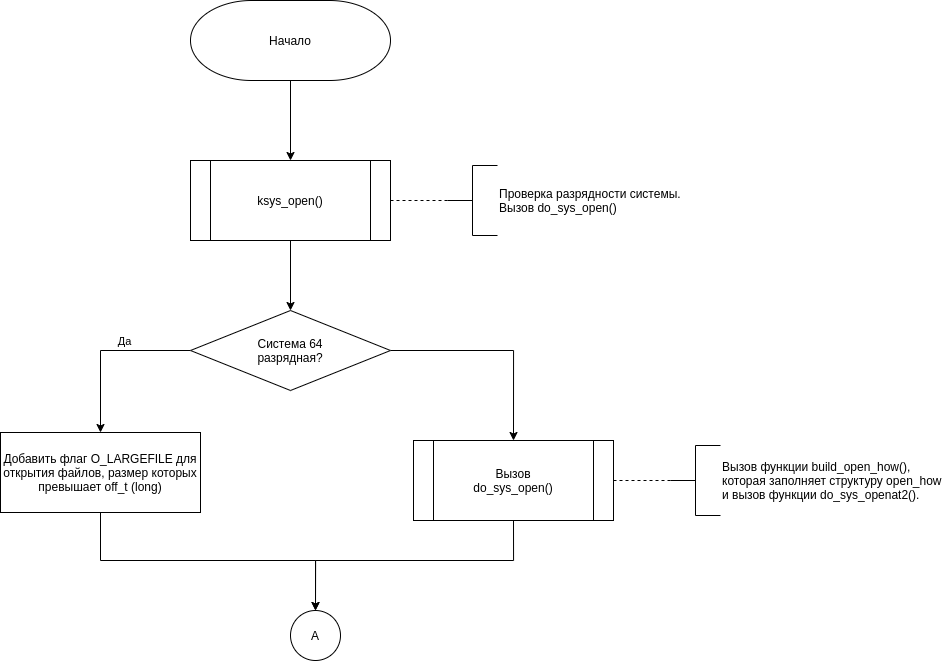

The diagram above was exported from draw.io. Its source (the exported page's mxGraphModel, read from the mxfile embedded in the PNG):
<mxGraphModel dx="842" dy="1258" grid="1" gridSize="10" guides="1" tooltips="1" connect="1" arrows="1" fold="1" page="1" pageScale="1" pageWidth="827" pageHeight="583" math="0" shadow="0">
  <root>
    <mxCell id="3CRnXhefstLGyWI8AG8p-0" />
    <mxCell id="3CRnXhefstLGyWI8AG8p-1" parent="3CRnXhefstLGyWI8AG8p-0" />
    <mxCell id="5lTGcc7Kb2eiXOxlfTRW-0" style="edgeStyle=orthogonalEdgeStyle;rounded=0;orthogonalLoop=1;jettySize=auto;html=1;exitX=0.5;exitY=1;exitDx=0;exitDy=0;exitPerimeter=0;" edge="1" parent="3CRnXhefstLGyWI8AG8p-1" source="5lTGcc7Kb2eiXOxlfTRW-1" target="5lTGcc7Kb2eiXOxlfTRW-8">
      <mxGeometry relative="1" as="geometry" />
    </mxCell>
    <mxCell id="5lTGcc7Kb2eiXOxlfTRW-1" value="Начало" style="strokeWidth=1;html=1;shape=mxgraph.flowchart.terminator;whiteSpace=wrap;" vertex="1" parent="3CRnXhefstLGyWI8AG8p-1">
      <mxGeometry x="190" y="-140" width="200" height="80" as="geometry" />
    </mxCell>
    <mxCell id="TPOO2IJhLtzTk1f741RE-1" style="edgeStyle=orthogonalEdgeStyle;rounded=0;orthogonalLoop=1;jettySize=auto;html=1;exitX=1;exitY=0.5;exitDx=0;exitDy=0;entryX=0.5;entryY=0;entryDx=0;entryDy=0;" edge="1" parent="3CRnXhefstLGyWI8AG8p-1" source="5lTGcc7Kb2eiXOxlfTRW-4" target="5lTGcc7Kb2eiXOxlfTRW-9">
      <mxGeometry relative="1" as="geometry" />
    </mxCell>
    <mxCell id="TPOO2IJhLtzTk1f741RE-2" style="edgeStyle=orthogonalEdgeStyle;rounded=0;orthogonalLoop=1;jettySize=auto;html=1;exitX=0;exitY=0.5;exitDx=0;exitDy=0;entryX=0.5;entryY=0;entryDx=0;entryDy=0;" edge="1" parent="3CRnXhefstLGyWI8AG8p-1" source="5lTGcc7Kb2eiXOxlfTRW-4" target="5lTGcc7Kb2eiXOxlfTRW-6">
      <mxGeometry relative="1" as="geometry" />
    </mxCell>
    <mxCell id="TPOO2IJhLtzTk1f741RE-7" value="Да&lt;br&gt;" style="edgeLabel;html=1;align=center;verticalAlign=middle;resizable=0;points=[];" vertex="1" connectable="0" parent="TPOO2IJhLtzTk1f741RE-2">
      <mxGeometry x="-0.214" y="-3" relative="1" as="geometry">
        <mxPoint y="-7" as="offset" />
      </mxGeometry>
    </mxCell>
    <mxCell id="5lTGcc7Kb2eiXOxlfTRW-4" value="Система 64&lt;br&gt;разрядная?" style="rhombus;whiteSpace=wrap;html=1;strokeWidth=1;" vertex="1" parent="3CRnXhefstLGyWI8AG8p-1">
      <mxGeometry x="190" y="170" width="200" height="80" as="geometry" />
    </mxCell>
    <mxCell id="TPOO2IJhLtzTk1f741RE-6" style="edgeStyle=orthogonalEdgeStyle;rounded=0;orthogonalLoop=1;jettySize=auto;html=1;exitX=0.5;exitY=1;exitDx=0;exitDy=0;entryX=0.5;entryY=0;entryDx=0;entryDy=0;entryPerimeter=0;" edge="1" parent="3CRnXhefstLGyWI8AG8p-1" source="5lTGcc7Kb2eiXOxlfTRW-6" target="TPOO2IJhLtzTk1f741RE-0">
      <mxGeometry relative="1" as="geometry">
        <Array as="points">
          <mxPoint x="100" y="420" />
          <mxPoint x="315" y="420" />
        </Array>
      </mxGeometry>
    </mxCell>
    <mxCell id="5lTGcc7Kb2eiXOxlfTRW-6" value="Добавить флаг&amp;nbsp;O_LARGEFILE для открытия файлов, размер которых превышает off_t (long)" style="rounded=0;whiteSpace=wrap;html=1;strokeWidth=1;" vertex="1" parent="3CRnXhefstLGyWI8AG8p-1">
      <mxGeometry y="292" width="200" height="80" as="geometry" />
    </mxCell>
    <mxCell id="5lTGcc7Kb2eiXOxlfTRW-7" style="edgeStyle=orthogonalEdgeStyle;rounded=0;orthogonalLoop=1;jettySize=auto;html=1;exitX=0.5;exitY=1;exitDx=0;exitDy=0;" edge="1" parent="3CRnXhefstLGyWI8AG8p-1" source="5lTGcc7Kb2eiXOxlfTRW-8" target="5lTGcc7Kb2eiXOxlfTRW-4">
      <mxGeometry relative="1" as="geometry" />
    </mxCell>
    <mxCell id="5lTGcc7Kb2eiXOxlfTRW-8" value="ksys_open()" style="shape=process;whiteSpace=wrap;html=1;backgroundOutline=1;" vertex="1" parent="3CRnXhefstLGyWI8AG8p-1">
      <mxGeometry x="190" y="20" width="200" height="80" as="geometry" />
    </mxCell>
    <mxCell id="TPOO2IJhLtzTk1f741RE-4" style="edgeStyle=orthogonalEdgeStyle;rounded=0;orthogonalLoop=1;jettySize=auto;html=1;exitX=0.5;exitY=1;exitDx=0;exitDy=0;entryX=0.5;entryY=0;entryDx=0;entryDy=0;entryPerimeter=0;" edge="1" parent="3CRnXhefstLGyWI8AG8p-1" source="5lTGcc7Kb2eiXOxlfTRW-9" target="TPOO2IJhLtzTk1f741RE-0">
      <mxGeometry relative="1" as="geometry">
        <Array as="points">
          <mxPoint x="513" y="420" />
          <mxPoint x="315" y="420" />
        </Array>
      </mxGeometry>
    </mxCell>
    <mxCell id="5lTGcc7Kb2eiXOxlfTRW-9" value="Вызов&lt;br&gt;do_sys_open()" style="shape=process;whiteSpace=wrap;html=1;backgroundOutline=1;" vertex="1" parent="3CRnXhefstLGyWI8AG8p-1">
      <mxGeometry x="413" y="300" width="200" height="80" as="geometry" />
    </mxCell>
    <mxCell id="5lTGcc7Kb2eiXOxlfTRW-10" style="edgeStyle=orthogonalEdgeStyle;rounded=0;orthogonalLoop=1;jettySize=auto;html=1;exitX=0;exitY=0.5;exitDx=0;exitDy=0;exitPerimeter=0;endArrow=none;endFill=0;dashed=1;entryX=1;entryY=0.5;entryDx=0;entryDy=0;" edge="1" parent="3CRnXhefstLGyWI8AG8p-1" source="5lTGcc7Kb2eiXOxlfTRW-11" target="5lTGcc7Kb2eiXOxlfTRW-9">
      <mxGeometry relative="1" as="geometry">
        <mxPoint x="480" y="493" as="targetPoint" />
        <mxPoint x="597" y="493" as="sourcePoint" />
      </mxGeometry>
    </mxCell>
    <mxCell id="5lTGcc7Kb2eiXOxlfTRW-11" value="&lt;div&gt;Вызов функции build_open_how(),&amp;nbsp;&amp;nbsp;&lt;/div&gt;&lt;div&gt;которая заполняет структуру open_how&amp;nbsp;&lt;/div&gt;&lt;div&gt;и вызов функции do_sys_openat2().&lt;/div&gt;" style="strokeWidth=1;html=1;shape=mxgraph.flowchart.annotation_2;align=left;labelPosition=right;pointerEvents=1;" vertex="1" parent="3CRnXhefstLGyWI8AG8p-1">
      <mxGeometry x="670" y="305" width="50" height="70" as="geometry" />
    </mxCell>
    <mxCell id="TPOO2IJhLtzTk1f741RE-0" value="A" style="strokeWidth=1;html=1;shape=mxgraph.flowchart.start_2;whiteSpace=wrap;" vertex="1" parent="3CRnXhefstLGyWI8AG8p-1">
      <mxGeometry x="290" y="470" width="50" height="50" as="geometry" />
    </mxCell>
    <mxCell id="TPOO2IJhLtzTk1f741RE-8" value="&lt;div&gt;Проверка разрядности системы.&lt;/div&gt;&lt;div&gt;Вызов do_sys_open()&lt;/div&gt;" style="strokeWidth=1;html=1;shape=mxgraph.flowchart.annotation_2;align=left;labelPosition=right;pointerEvents=1;" vertex="1" parent="3CRnXhefstLGyWI8AG8p-1">
      <mxGeometry x="447" y="25" width="50" height="70" as="geometry" />
    </mxCell>
    <mxCell id="TPOO2IJhLtzTk1f741RE-9" style="edgeStyle=orthogonalEdgeStyle;rounded=0;orthogonalLoop=1;jettySize=auto;html=1;exitX=0;exitY=0.5;exitDx=0;exitDy=0;exitPerimeter=0;endArrow=none;endFill=0;dashed=1;entryX=1;entryY=0.5;entryDx=0;entryDy=0;" edge="1" source="TPOO2IJhLtzTk1f741RE-8" parent="3CRnXhefstLGyWI8AG8p-1" target="5lTGcc7Kb2eiXOxlfTRW-8">
      <mxGeometry relative="1" as="geometry">
        <mxPoint x="400" y="70" as="targetPoint" />
        <mxPoint x="374" y="213" as="sourcePoint" />
      </mxGeometry>
    </mxCell>
  </root>
</mxGraphModel>